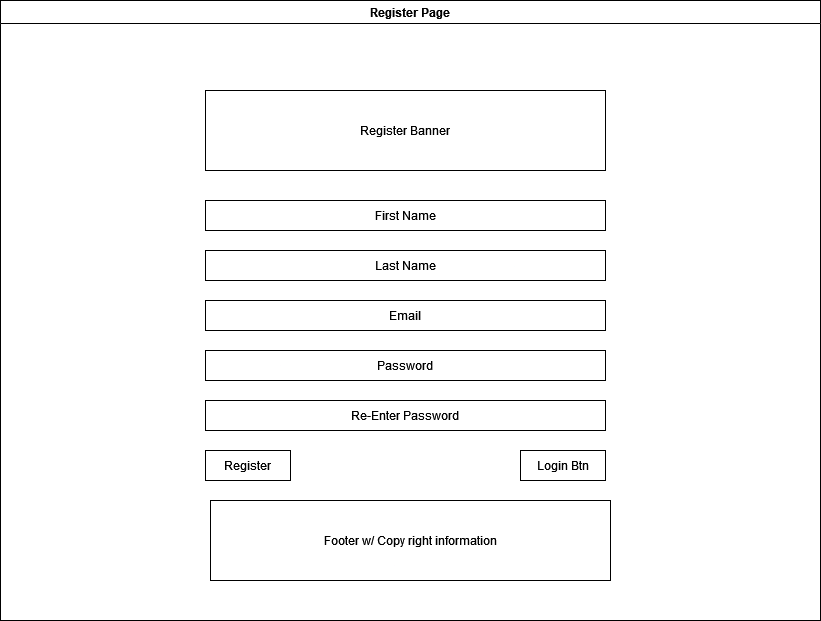

The diagram above was exported from draw.io. Its source (the exported page's mxGraphModel, read from the mxfile embedded in the PNG):
<mxGraphModel dx="1986" dy="2254" grid="1" gridSize="10" guides="1" tooltips="1" connect="1" arrows="1" fold="1" page="1" pageScale="1" pageWidth="850" pageHeight="1100" math="0" shadow="0">
  <root>
    <mxCell id="0" />
    <mxCell id="1" parent="0" />
    <mxCell id="Kk9-S10whZ6jCMUYuhZu-2" value="Register Page" style="swimlane;whiteSpace=wrap;html=1;" vertex="1" parent="1">
      <mxGeometry x="30" y="-40" width="820" height="620" as="geometry" />
    </mxCell>
    <mxCell id="Kk9-S10whZ6jCMUYuhZu-3" value="Register Banner" style="rounded=0;whiteSpace=wrap;html=1;" vertex="1" parent="Kk9-S10whZ6jCMUYuhZu-2">
      <mxGeometry x="205" y="90" width="400" height="80" as="geometry" />
    </mxCell>
    <mxCell id="Kk9-S10whZ6jCMUYuhZu-4" value="Email" style="rounded=0;whiteSpace=wrap;html=1;" vertex="1" parent="Kk9-S10whZ6jCMUYuhZu-2">
      <mxGeometry x="205" y="300" width="400" height="30" as="geometry" />
    </mxCell>
    <mxCell id="Kk9-S10whZ6jCMUYuhZu-5" value="Footer w/ Copy right information" style="rounded=0;whiteSpace=wrap;html=1;" vertex="1" parent="Kk9-S10whZ6jCMUYuhZu-2">
      <mxGeometry x="210" y="500" width="400" height="80" as="geometry" />
    </mxCell>
    <mxCell id="Kk9-S10whZ6jCMUYuhZu-6" value="Password" style="rounded=0;whiteSpace=wrap;html=1;" vertex="1" parent="Kk9-S10whZ6jCMUYuhZu-2">
      <mxGeometry x="205" y="350" width="400" height="30" as="geometry" />
    </mxCell>
    <mxCell id="Kk9-S10whZ6jCMUYuhZu-7" value="Login Btn" style="rounded=0;whiteSpace=wrap;html=1;" vertex="1" parent="Kk9-S10whZ6jCMUYuhZu-2">
      <mxGeometry x="520" y="450" width="85" height="30" as="geometry" />
    </mxCell>
    <mxCell id="Kk9-S10whZ6jCMUYuhZu-8" value="Register" style="rounded=0;whiteSpace=wrap;html=1;" vertex="1" parent="Kk9-S10whZ6jCMUYuhZu-2">
      <mxGeometry x="205" y="450" width="85" height="30" as="geometry" />
    </mxCell>
    <mxCell id="Kk9-S10whZ6jCMUYuhZu-9" value="Re-Enter Password" style="rounded=0;whiteSpace=wrap;html=1;" vertex="1" parent="Kk9-S10whZ6jCMUYuhZu-2">
      <mxGeometry x="205" y="400" width="400" height="30" as="geometry" />
    </mxCell>
    <mxCell id="Kk9-S10whZ6jCMUYuhZu-12" value="First Name" style="rounded=0;whiteSpace=wrap;html=1;" vertex="1" parent="Kk9-S10whZ6jCMUYuhZu-2">
      <mxGeometry x="205" y="200" width="400" height="30" as="geometry" />
    </mxCell>
    <mxCell id="Kk9-S10whZ6jCMUYuhZu-13" value="Last Name" style="rounded=0;whiteSpace=wrap;html=1;" vertex="1" parent="Kk9-S10whZ6jCMUYuhZu-2">
      <mxGeometry x="205" y="250" width="400" height="30" as="geometry" />
    </mxCell>
  </root>
</mxGraphModel>